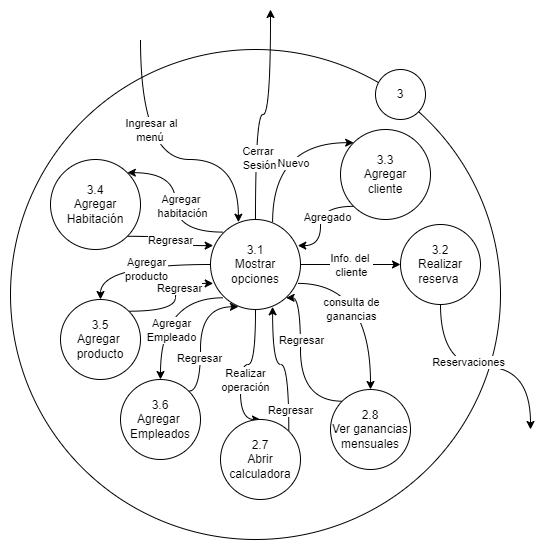

The diagram above was exported from draw.io. Its source (the exported page's mxGraphModel, read from the mxfile embedded in the PNG):
<mxGraphModel dx="1727" dy="1023" grid="1" gridSize="10" guides="1" tooltips="1" connect="1" arrows="1" fold="1" page="1" pageScale="1" pageWidth="827" pageHeight="1169" math="0" shadow="0">
  <root>
    <mxCell id="0" />
    <mxCell id="1" parent="0" />
    <mxCell id="2" value="" style="ellipse;whiteSpace=wrap;html=1;aspect=fixed;" vertex="1" parent="1">
      <mxGeometry x="120" y="1140" width="490" height="490" as="geometry" />
    </mxCell>
    <mxCell id="3" value="3" style="ellipse;whiteSpace=wrap;html=1;aspect=fixed;" vertex="1" parent="1">
      <mxGeometry x="485" y="1160" width="50" height="50" as="geometry" />
    </mxCell>
    <mxCell id="4" style="edgeStyle=orthogonalEdgeStyle;rounded=0;orthogonalLoop=1;jettySize=auto;html=1;exitX=0.31;exitY=0.03;exitDx=0;exitDy=0;curved=1;startArrow=classic;startFill=1;endArrow=none;endFill=0;exitPerimeter=0;" edge="1" source="20" parent="1">
      <mxGeometry relative="1" as="geometry">
        <mxPoint x="250.00000000000023" y="1130" as="targetPoint" />
        <Array as="points">
          <mxPoint x="348" y="1250" />
          <mxPoint x="250" y="1250" />
        </Array>
      </mxGeometry>
    </mxCell>
    <mxCell id="5" value="Ingresar al&lt;br style=&quot;border-color: var(--border-color);&quot;&gt;menú&amp;nbsp;" style="edgeLabel;html=1;align=center;verticalAlign=middle;resizable=0;points=[];" vertex="1" connectable="0" parent="4">
      <mxGeometry x="0.1917" y="-3" relative="1" as="geometry">
        <mxPoint x="7" y="-24" as="offset" />
      </mxGeometry>
    </mxCell>
    <mxCell id="6" style="edgeStyle=orthogonalEdgeStyle;rounded=0;orthogonalLoop=1;jettySize=auto;html=1;exitX=1;exitY=0.5;exitDx=0;exitDy=0;entryX=0;entryY=0.5;entryDx=0;entryDy=0;curved=1;" edge="1" source="20" target="32" parent="1">
      <mxGeometry relative="1" as="geometry" />
    </mxCell>
    <mxCell id="7" value="Info. del&amp;nbsp;&lt;br&gt;cliente" style="edgeLabel;html=1;align=center;verticalAlign=middle;resizable=0;points=[];" vertex="1" connectable="0" parent="6">
      <mxGeometry x="-0.2552" relative="1" as="geometry">
        <mxPoint x="13" as="offset" />
      </mxGeometry>
    </mxCell>
    <mxCell id="8" style="edgeStyle=orthogonalEdgeStyle;rounded=0;orthogonalLoop=1;jettySize=auto;html=1;exitX=0.69;exitY=0.03;exitDx=0;exitDy=0;exitPerimeter=0;entryX=0;entryY=0;entryDx=0;entryDy=0;curved=1;" edge="1" source="20" target="23" parent="1">
      <mxGeometry relative="1" as="geometry">
        <Array as="points">
          <mxPoint x="382" y="1233" />
        </Array>
      </mxGeometry>
    </mxCell>
    <mxCell id="9" value="Nuevo" style="edgeLabel;html=1;align=center;verticalAlign=middle;resizable=0;points=[];" vertex="1" connectable="0" parent="8">
      <mxGeometry x="-0.2598" y="-20" relative="1" as="geometry">
        <mxPoint as="offset" />
      </mxGeometry>
    </mxCell>
    <mxCell id="10" style="edgeStyle=orthogonalEdgeStyle;rounded=0;orthogonalLoop=1;jettySize=auto;html=1;exitX=0.14;exitY=0.14;exitDx=0;exitDy=0;exitPerimeter=0;entryX=1;entryY=0;entryDx=0;entryDy=0;curved=1;" edge="1" source="20" target="29" parent="1">
      <mxGeometry relative="1" as="geometry" />
    </mxCell>
    <mxCell id="11" value="Agregar&amp;nbsp;&lt;br&gt;habitación" style="edgeLabel;html=1;align=center;verticalAlign=middle;resizable=0;points=[];" vertex="1" connectable="0" parent="10">
      <mxGeometry x="-0.051" y="-6" relative="1" as="geometry">
        <mxPoint y="-1" as="offset" />
      </mxGeometry>
    </mxCell>
    <mxCell id="12" style="edgeStyle=orthogonalEdgeStyle;rounded=0;orthogonalLoop=1;jettySize=auto;html=1;exitX=0;exitY=0.5;exitDx=0;exitDy=0;exitPerimeter=0;entryX=0.5;entryY=0;entryDx=0;entryDy=0;curved=1;" edge="1" source="20" target="26" parent="1">
      <mxGeometry relative="1" as="geometry" />
    </mxCell>
    <mxCell id="13" value="Agregar&lt;br&gt;producto" style="edgeLabel;html=1;align=center;verticalAlign=middle;resizable=0;points=[];" vertex="1" connectable="0" parent="12">
      <mxGeometry x="-0.1008" y="4" relative="1" as="geometry">
        <mxPoint as="offset" />
      </mxGeometry>
    </mxCell>
    <mxCell id="14" style="edgeStyle=orthogonalEdgeStyle;rounded=0;orthogonalLoop=1;jettySize=auto;html=1;exitX=0.14;exitY=0.87;exitDx=0;exitDy=0;exitPerimeter=0;entryX=0.5;entryY=0;entryDx=0;entryDy=0;curved=1;" edge="1" source="20" target="37" parent="1">
      <mxGeometry relative="1" as="geometry" />
    </mxCell>
    <mxCell id="15" value="Agregar&lt;br&gt;Empleado" style="edgeLabel;html=1;align=center;verticalAlign=middle;resizable=0;points=[];" vertex="1" connectable="0" parent="14">
      <mxGeometry x="0.1924" y="12" relative="1" as="geometry">
        <mxPoint x="-2" y="8" as="offset" />
      </mxGeometry>
    </mxCell>
    <mxCell id="16" style="edgeStyle=orthogonalEdgeStyle;rounded=0;orthogonalLoop=1;jettySize=auto;html=1;exitX=0.5;exitY=1;exitDx=0;exitDy=0;exitPerimeter=0;entryX=0.5;entryY=0;entryDx=0;entryDy=0;curved=1;" edge="1" source="20" target="40" parent="1">
      <mxGeometry relative="1" as="geometry">
        <Array as="points">
          <mxPoint x="365" y="1455" />
          <mxPoint x="350" y="1455" />
          <mxPoint x="350" y="1510" />
        </Array>
      </mxGeometry>
    </mxCell>
    <mxCell id="17" value="Realizar&lt;br&gt;operación" style="edgeLabel;html=1;align=center;verticalAlign=middle;resizable=0;points=[];" vertex="1" connectable="0" parent="16">
      <mxGeometry x="-0.2249" y="1" relative="1" as="geometry">
        <mxPoint x="-9" y="14" as="offset" />
      </mxGeometry>
    </mxCell>
    <mxCell id="18" style="edgeStyle=orthogonalEdgeStyle;rounded=0;orthogonalLoop=1;jettySize=auto;html=1;exitX=0.97;exitY=0.71;exitDx=0;exitDy=0;exitPerimeter=0;entryX=0.5;entryY=0;entryDx=0;entryDy=0;curved=1;" edge="1" source="20" target="43" parent="1">
      <mxGeometry relative="1" as="geometry" />
    </mxCell>
    <mxCell id="19" value="consulta de &lt;br&gt;ganancias" style="edgeLabel;html=1;align=center;verticalAlign=middle;resizable=0;points=[];" vertex="1" connectable="0" parent="18">
      <mxGeometry x="0.0926" y="-20" relative="1" as="geometry">
        <mxPoint as="offset" />
      </mxGeometry>
    </mxCell>
    <mxCell id="20" value="3.1&lt;br&gt;Mostrar opciones" style="ellipse;whiteSpace=wrap;html=1;aspect=fixed;points=[[0,0,0,0,0],[0,0.5,0,0,0],[0,1,0,0,0],[0.03,0.29,0,0,0],[0.03,0.71,0,0,0],[0.14,0.14,0,0,0],[0.14,0.87,0,0,0],[0.31,0.03,0,0,0],[0.31,0.97,0,0,0],[0.5,0,0,0,0],[0.5,1,0,0,0],[0.69,0.03,0,0,0],[0.69,0.97,0,0,0],[0.84,0.14,0,0,0],[0.84,0.87,0,0,0],[0.97,0.29,0,0,0],[0.97,0.71,0,0,0],[1,0,0,0,0],[1,0.5,0,0,0],[1,1,0,0,0]];" vertex="1" parent="1">
      <mxGeometry x="320" y="1310" width="90" height="90" as="geometry" />
    </mxCell>
    <mxCell id="21" style="edgeStyle=orthogonalEdgeStyle;rounded=0;orthogonalLoop=1;jettySize=auto;html=1;exitX=0;exitY=1;exitDx=0;exitDy=0;entryX=0.97;entryY=0.29;entryDx=0;entryDy=0;entryPerimeter=0;curved=1;" edge="1" source="23" target="20" parent="1">
      <mxGeometry relative="1" as="geometry" />
    </mxCell>
    <mxCell id="22" value="Agregado" style="edgeLabel;html=1;align=center;verticalAlign=middle;resizable=0;points=[];" vertex="1" connectable="0" parent="21">
      <mxGeometry x="-0.1023" y="6" relative="1" as="geometry">
        <mxPoint as="offset" />
      </mxGeometry>
    </mxCell>
    <mxCell id="23" value="3.3&lt;br&gt;Agregar&lt;br&gt;cliente" style="ellipse;whiteSpace=wrap;html=1;aspect=fixed;" vertex="1" parent="1">
      <mxGeometry x="450" y="1220" width="90" height="90" as="geometry" />
    </mxCell>
    <mxCell id="24" style="edgeStyle=orthogonalEdgeStyle;rounded=0;orthogonalLoop=1;jettySize=auto;html=1;exitX=1;exitY=0;exitDx=0;exitDy=0;entryX=0.03;entryY=0.71;entryDx=0;entryDy=0;entryPerimeter=0;curved=1;" edge="1" source="26" target="20" parent="1">
      <mxGeometry relative="1" as="geometry" />
    </mxCell>
    <mxCell id="25" value="Regresar" style="edgeLabel;html=1;align=center;verticalAlign=middle;resizable=0;points=[];" vertex="1" connectable="0" parent="24">
      <mxGeometry x="0.2352" y="-3" relative="1" as="geometry">
        <mxPoint as="offset" />
      </mxGeometry>
    </mxCell>
    <mxCell id="26" value="3.5&lt;br&gt;Agregar&amp;nbsp;&lt;br&gt;producto" style="ellipse;whiteSpace=wrap;html=1;aspect=fixed;" vertex="1" parent="1">
      <mxGeometry x="170" y="1390" width="80" height="80" as="geometry" />
    </mxCell>
    <mxCell id="27" style="edgeStyle=orthogonalEdgeStyle;rounded=0;orthogonalLoop=1;jettySize=auto;html=1;exitX=1;exitY=1;exitDx=0;exitDy=0;entryX=0.03;entryY=0.29;entryDx=0;entryDy=0;entryPerimeter=0;curved=1;" edge="1" source="29" target="20" parent="1">
      <mxGeometry relative="1" as="geometry" />
    </mxCell>
    <mxCell id="28" value="Regresar" style="edgeLabel;html=1;align=center;verticalAlign=middle;resizable=0;points=[];" vertex="1" connectable="0" parent="27">
      <mxGeometry x="-0.2153" relative="1" as="geometry">
        <mxPoint x="6" y="3" as="offset" />
      </mxGeometry>
    </mxCell>
    <mxCell id="29" value="3.4&lt;br&gt;Agregar&lt;br&gt;Habitación" style="ellipse;whiteSpace=wrap;html=1;aspect=fixed;" vertex="1" parent="1">
      <mxGeometry x="160" y="1250" width="90" height="90" as="geometry" />
    </mxCell>
    <mxCell id="30" style="edgeStyle=orthogonalEdgeStyle;rounded=0;orthogonalLoop=1;jettySize=auto;html=1;exitX=0.5;exitY=1;exitDx=0;exitDy=0;curved=1;" edge="1" source="32" parent="1">
      <mxGeometry relative="1" as="geometry">
        <mxPoint x="640" y="1520" as="targetPoint" />
      </mxGeometry>
    </mxCell>
    <mxCell id="31" value="Reservaciones" style="edgeLabel;html=1;align=center;verticalAlign=middle;resizable=0;points=[];" vertex="1" connectable="0" parent="30">
      <mxGeometry x="-0.1694" y="-1" relative="1" as="geometry">
        <mxPoint y="-6" as="offset" />
      </mxGeometry>
    </mxCell>
    <mxCell id="32" value="3.2&lt;br&gt;Realizar reserva&amp;nbsp;" style="ellipse;whiteSpace=wrap;html=1;aspect=fixed;" vertex="1" parent="1">
      <mxGeometry x="510" y="1315" width="80" height="80" as="geometry" />
    </mxCell>
    <mxCell id="33" style="edgeStyle=orthogonalEdgeStyle;rounded=0;orthogonalLoop=1;jettySize=auto;html=1;exitX=0.5;exitY=0;exitDx=0;exitDy=0;curved=1;exitPerimeter=0;" edge="1" source="20" parent="1">
      <mxGeometry relative="1" as="geometry">
        <mxPoint x="380" y="1100" as="targetPoint" />
        <mxPoint x="355" y="1150" as="sourcePoint" />
      </mxGeometry>
    </mxCell>
    <mxCell id="34" value="Cerrar&amp;nbsp;&lt;br&gt;Sesión" style="edgeLabel;html=1;align=center;verticalAlign=middle;resizable=0;points=[];" vertex="1" connectable="0" parent="33">
      <mxGeometry x="-0.4534" y="-3" relative="1" as="geometry">
        <mxPoint as="offset" />
      </mxGeometry>
    </mxCell>
    <mxCell id="35" style="edgeStyle=orthogonalEdgeStyle;rounded=0;orthogonalLoop=1;jettySize=auto;html=1;exitX=1;exitY=0;exitDx=0;exitDy=0;entryX=0.31;entryY=0.97;entryDx=0;entryDy=0;entryPerimeter=0;curved=1;" edge="1" source="37" target="20" parent="1">
      <mxGeometry relative="1" as="geometry">
        <Array as="points">
          <mxPoint x="310" y="1482" />
          <mxPoint x="310" y="1397" />
        </Array>
      </mxGeometry>
    </mxCell>
    <mxCell id="36" value="Regresar" style="edgeLabel;html=1;align=center;verticalAlign=middle;resizable=0;points=[];" vertex="1" connectable="0" parent="35">
      <mxGeometry x="-0.3158" y="2" relative="1" as="geometry">
        <mxPoint as="offset" />
      </mxGeometry>
    </mxCell>
    <mxCell id="37" value="3.6&lt;br&gt;Agregar&amp;nbsp;&lt;br&gt;Empleados" style="ellipse;whiteSpace=wrap;html=1;aspect=fixed;" vertex="1" parent="1">
      <mxGeometry x="230" y="1470" width="80" height="80" as="geometry" />
    </mxCell>
    <mxCell id="38" style="edgeStyle=orthogonalEdgeStyle;rounded=0;orthogonalLoop=1;jettySize=auto;html=1;exitX=1;exitY=0;exitDx=0;exitDy=0;entryX=0.69;entryY=0.97;entryDx=0;entryDy=0;entryPerimeter=0;curved=1;" edge="1" source="40" target="20" parent="1">
      <mxGeometry relative="1" as="geometry" />
    </mxCell>
    <mxCell id="39" value="Regresar" style="edgeLabel;html=1;align=center;verticalAlign=middle;resizable=0;points=[];" vertex="1" connectable="0" parent="38">
      <mxGeometry x="-0.3773" y="3" relative="1" as="geometry">
        <mxPoint x="4" y="22" as="offset" />
      </mxGeometry>
    </mxCell>
    <mxCell id="40" value="2.7&lt;br&gt;Abrir calculadora" style="ellipse;whiteSpace=wrap;html=1;aspect=fixed;" vertex="1" parent="1">
      <mxGeometry x="330" y="1510" width="80" height="80" as="geometry" />
    </mxCell>
    <mxCell id="41" style="edgeStyle=orthogonalEdgeStyle;rounded=0;orthogonalLoop=1;jettySize=auto;html=1;exitX=0;exitY=0;exitDx=0;exitDy=0;entryX=0.84;entryY=0.87;entryDx=0;entryDy=0;entryPerimeter=0;curved=1;" edge="1" source="43" target="20" parent="1">
      <mxGeometry relative="1" as="geometry">
        <Array as="points">
          <mxPoint x="410" y="1492" />
          <mxPoint x="410" y="1388" />
        </Array>
      </mxGeometry>
    </mxCell>
    <mxCell id="42" value="Regresar" style="edgeLabel;html=1;align=center;verticalAlign=middle;resizable=0;points=[];" vertex="1" connectable="0" parent="41">
      <mxGeometry x="-0.0605" y="-3" relative="1" as="geometry">
        <mxPoint x="-3" y="-28" as="offset" />
      </mxGeometry>
    </mxCell>
    <mxCell id="43" value="2.8&lt;br&gt;Ver ganancias mensuales" style="ellipse;whiteSpace=wrap;html=1;aspect=fixed;" vertex="1" parent="1">
      <mxGeometry x="440" y="1480" width="80" height="80" as="geometry" />
    </mxCell>
  </root>
</mxGraphModel>